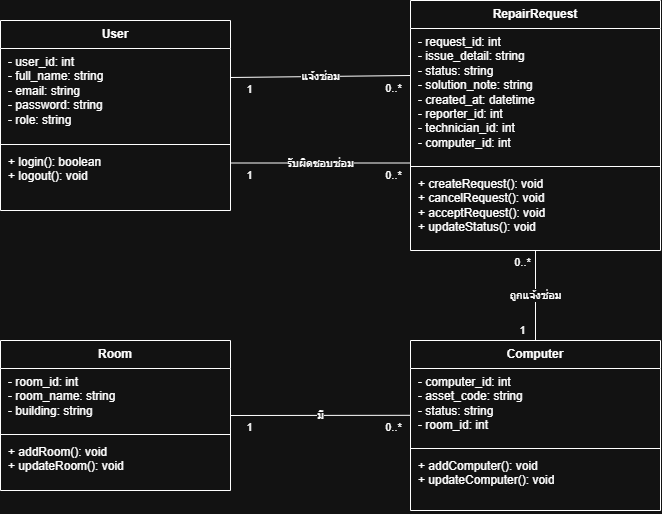

The diagram above was exported from draw.io. Its source (the exported page's mxGraphModel, read from the mxfile embedded in the PNG):
<mxGraphModel dx="908" dy="552" grid="1" gridSize="10" guides="1" tooltips="1" connect="1" arrows="1" fold="1" page="1" pageScale="1" pageWidth="850" pageHeight="1100" math="0" shadow="0">
  <root>
    <mxCell id="0" />
    <mxCell id="1" parent="0" />
    <mxCell id="P5r9WaXFDrXf15wpN2Xm-1" parent="1" style="swimlane;fontStyle=1;align=center;verticalAlign=top;childLayout=stackLayout;horizontal=1;startSize=28;horizontalStack=0;resizeParent=1;resizeParentMax=0;resizeLast=0;collapsible=1;marginBottom=0;whiteSpace=wrap;html=1;" value="User" vertex="1">
      <mxGeometry height="190" width="230" x="370" y="210" as="geometry" />
    </mxCell>
    <mxCell id="P5r9WaXFDrXf15wpN2Xm-2" parent="P5r9WaXFDrXf15wpN2Xm-1" style="text;strokeColor=none;fillColor=none;align=left;verticalAlign=top;spacingLeft=6;spacingRight=6;overflow=hidden;rotatable=0;points=[[0,0.5],[1,0.5]];portConstraint=eastwest;whiteSpace=wrap;html=1;" value="- user_id: int&#10;- full_name: string&#10;- email: string&#10;- password: string&#10;- role: string" vertex="1">
      <mxGeometry height="92" width="230" y="28" as="geometry" />
    </mxCell>
    <mxCell id="P5r9WaXFDrXf15wpN2Xm-3" parent="P5r9WaXFDrXf15wpN2Xm-1" style="line;strokeWidth=1;fillColor=none;align=left;verticalAlign=middle;spacingLeft=4;spacingRight=4;overflow=hidden;rotatable=0;points=[];portConstraint=eastwest;strokeColor=inherit;" value="" vertex="1">
      <mxGeometry height="8" width="230" y="120" as="geometry" />
    </mxCell>
    <mxCell id="P5r9WaXFDrXf15wpN2Xm-4" parent="P5r9WaXFDrXf15wpN2Xm-1" style="text;strokeColor=none;fillColor=none;align=left;verticalAlign=top;spacingLeft=6;spacingRight=6;overflow=hidden;rotatable=0;points=[[0,0.5],[1,0.5]];portConstraint=eastwest;whiteSpace=wrap;html=1;" value="+ login(): boolean&#10;+ logout(): void" vertex="1">
      <mxGeometry height="62" width="230" y="128" as="geometry" />
    </mxCell>
    <mxCell id="P5r9WaXFDrXf15wpN2Xm-5" parent="1" style="swimlane;fontStyle=1;align=center;verticalAlign=top;childLayout=stackLayout;horizontal=1;startSize=28;horizontalStack=0;resizeParent=1;resizeParentMax=0;resizeLast=0;collapsible=1;marginBottom=0;whiteSpace=wrap;html=1;" value="Room" vertex="1">
      <mxGeometry height="150" width="230" x="370" y="530" as="geometry" />
    </mxCell>
    <mxCell id="P5r9WaXFDrXf15wpN2Xm-6" parent="P5r9WaXFDrXf15wpN2Xm-5" style="text;strokeColor=none;fillColor=none;align=left;verticalAlign=top;spacingLeft=6;spacingRight=6;overflow=hidden;rotatable=0;points=[[0,0.5],[1,0.5]];portConstraint=eastwest;whiteSpace=wrap;html=1;" value="- room_id: int&#10;- room_name: string&#10;- building: string" vertex="1">
      <mxGeometry height="62" width="230" y="28" as="geometry" />
    </mxCell>
    <mxCell id="P5r9WaXFDrXf15wpN2Xm-7" parent="P5r9WaXFDrXf15wpN2Xm-5" style="line;strokeWidth=1;fillColor=none;align=left;verticalAlign=middle;spacingLeft=4;spacingRight=4;overflow=hidden;rotatable=0;points=[];portConstraint=eastwest;strokeColor=inherit;" value="" vertex="1">
      <mxGeometry height="8" width="230" y="90" as="geometry" />
    </mxCell>
    <mxCell id="P5r9WaXFDrXf15wpN2Xm-8" parent="P5r9WaXFDrXf15wpN2Xm-5" style="text;strokeColor=none;fillColor=none;align=left;verticalAlign=top;spacingLeft=6;spacingRight=6;overflow=hidden;rotatable=0;points=[[0,0.5],[1,0.5]];portConstraint=eastwest;whiteSpace=wrap;html=1;" value="+ addRoom(): void&#10;+ updateRoom(): void" vertex="1">
      <mxGeometry height="52" width="230" y="98" as="geometry" />
    </mxCell>
    <mxCell id="P5r9WaXFDrXf15wpN2Xm-9" parent="1" style="swimlane;fontStyle=1;align=center;verticalAlign=top;childLayout=stackLayout;horizontal=1;startSize=28;horizontalStack=0;resizeParent=1;resizeParentMax=0;resizeLast=0;collapsible=1;marginBottom=0;whiteSpace=wrap;html=1;" value="Computer" vertex="1">
      <mxGeometry height="170" width="250" x="780" y="530" as="geometry" />
    </mxCell>
    <mxCell id="P5r9WaXFDrXf15wpN2Xm-10" parent="P5r9WaXFDrXf15wpN2Xm-9" style="text;strokeColor=none;fillColor=none;align=left;verticalAlign=top;spacingLeft=6;spacingRight=6;overflow=hidden;rotatable=0;points=[[0,0.5],[1,0.5]];portConstraint=eastwest;whiteSpace=wrap;html=1;" value="- computer_id: int&#10;- asset_code: string&#10;- status: string&#10;- room_id: int" vertex="1">
      <mxGeometry height="76" width="250" y="28" as="geometry" />
    </mxCell>
    <mxCell id="P5r9WaXFDrXf15wpN2Xm-11" parent="P5r9WaXFDrXf15wpN2Xm-9" style="line;strokeWidth=1;fillColor=none;align=left;verticalAlign=middle;spacingLeft=4;spacingRight=4;overflow=hidden;rotatable=0;points=[];portConstraint=eastwest;strokeColor=inherit;" value="" vertex="1">
      <mxGeometry height="8" width="250" y="104" as="geometry" />
    </mxCell>
    <mxCell id="P5r9WaXFDrXf15wpN2Xm-12" parent="P5r9WaXFDrXf15wpN2Xm-9" style="text;strokeColor=none;fillColor=none;align=left;verticalAlign=top;spacingLeft=6;spacingRight=6;overflow=hidden;rotatable=0;points=[[0,0.5],[1,0.5]];portConstraint=eastwest;whiteSpace=wrap;html=1;" value="+ addComputer(): void&#10;+ updateComputer(): void" vertex="1">
      <mxGeometry height="58" width="250" y="112" as="geometry" />
    </mxCell>
    <mxCell id="P5r9WaXFDrXf15wpN2Xm-13" parent="1" style="swimlane;fontStyle=1;align=center;verticalAlign=top;childLayout=stackLayout;horizontal=1;startSize=28;horizontalStack=0;resizeParent=1;resizeParentMax=0;resizeLast=0;collapsible=1;marginBottom=0;whiteSpace=wrap;html=1;" value="RepairRequest" vertex="1">
      <mxGeometry height="250" width="250" x="780" y="190" as="geometry" />
    </mxCell>
    <mxCell id="P5r9WaXFDrXf15wpN2Xm-14" parent="P5r9WaXFDrXf15wpN2Xm-13" style="text;strokeColor=none;fillColor=none;align=left;verticalAlign=top;spacingLeft=6;spacingRight=6;overflow=hidden;rotatable=0;points=[[0,0.5],[1,0.5]];portConstraint=eastwest;whiteSpace=wrap;html=1;" value="- request_id: int&#10;- issue_detail: string&#10;- status: string&#10;- solution_note: string&#10;- created_at: datetime&#10;- reporter_id: int&#10;- technician_id: int&#10;- computer_id: int" vertex="1">
      <mxGeometry height="134" width="250" y="28" as="geometry" />
    </mxCell>
    <mxCell id="P5r9WaXFDrXf15wpN2Xm-15" parent="P5r9WaXFDrXf15wpN2Xm-13" style="line;strokeWidth=1;fillColor=none;align=left;verticalAlign=middle;spacingLeft=4;spacingRight=4;overflow=hidden;rotatable=0;points=[];portConstraint=eastwest;strokeColor=inherit;" value="" vertex="1">
      <mxGeometry height="8" width="250" y="162" as="geometry" />
    </mxCell>
    <mxCell id="P5r9WaXFDrXf15wpN2Xm-16" parent="P5r9WaXFDrXf15wpN2Xm-13" style="text;strokeColor=none;fillColor=none;align=left;verticalAlign=top;spacingLeft=6;spacingRight=6;overflow=hidden;rotatable=0;points=[[0,0.5],[1,0.5]];portConstraint=eastwest;whiteSpace=wrap;html=1;" value="+ createRequest(): void&#10;+ cancelRequest(): void&#10;+ acceptRequest(): void&#10;+ updateStatus(): void" vertex="1">
      <mxGeometry height="80" width="250" y="170" as="geometry" />
    </mxCell>
    <mxCell id="P5r9WaXFDrXf15wpN2Xm-17" edge="1" parent="1" source="P5r9WaXFDrXf15wpN2Xm-5" style="endArrow=none;html=1;rounded=0;exitX=1;exitY=0.5;entryX=0;entryY=0.44;" target="P5r9WaXFDrXf15wpN2Xm-9" value="มี">
      <mxGeometry relative="1" as="geometry" />
    </mxCell>
    <mxCell id="P5r9WaXFDrXf15wpN2Xm-18" connectable="0" parent="P5r9WaXFDrXf15wpN2Xm-17" style="edgeLabel;html=1;align=center;verticalAlign=middle;resizable=0;points=[];" value="1" vertex="1">
      <mxGeometry relative="1" x="-0.8" y="-12" as="geometry">
        <mxPoint as="offset" />
      </mxGeometry>
    </mxCell>
    <mxCell id="P5r9WaXFDrXf15wpN2Xm-19" connectable="0" parent="P5r9WaXFDrXf15wpN2Xm-17" style="edgeLabel;html=1;align=center;verticalAlign=middle;resizable=0;points=[];" value="0..*" vertex="1">
      <mxGeometry relative="1" x="0.8" y="-12" as="geometry">
        <mxPoint as="offset" />
      </mxGeometry>
    </mxCell>
    <mxCell id="P5r9WaXFDrXf15wpN2Xm-20" edge="1" parent="1" source="P5r9WaXFDrXf15wpN2Xm-9" style="endArrow=none;html=1;rounded=0;exitX=0.5;exitY=0;entryX=0.5;entryY=1;" target="P5r9WaXFDrXf15wpN2Xm-13" value="ถูกแจ้งซ่อม">
      <mxGeometry relative="1" as="geometry" />
    </mxCell>
    <mxCell id="P5r9WaXFDrXf15wpN2Xm-21" connectable="0" parent="P5r9WaXFDrXf15wpN2Xm-20" style="edgeLabel;html=1;align=center;verticalAlign=middle;resizable=0;points=[];" value="1" vertex="1">
      <mxGeometry relative="1" x="-0.75" y="14" as="geometry">
        <mxPoint as="offset" />
      </mxGeometry>
    </mxCell>
    <mxCell id="P5r9WaXFDrXf15wpN2Xm-22" connectable="0" parent="P5r9WaXFDrXf15wpN2Xm-20" style="edgeLabel;html=1;align=center;verticalAlign=middle;resizable=0;points=[];" value="0..*" vertex="1">
      <mxGeometry relative="1" x="0.75" y="14" as="geometry">
        <mxPoint as="offset" />
      </mxGeometry>
    </mxCell>
    <mxCell id="P5r9WaXFDrXf15wpN2Xm-23" edge="1" parent="1" source="P5r9WaXFDrXf15wpN2Xm-1" style="endArrow=none;html=1;rounded=0;exitX=1;exitY=0.3;entryX=0;entryY=0.3;" target="P5r9WaXFDrXf15wpN2Xm-13" value="แจ้งซ่อม">
      <mxGeometry relative="1" as="geometry" />
    </mxCell>
    <mxCell id="P5r9WaXFDrXf15wpN2Xm-24" connectable="0" parent="P5r9WaXFDrXf15wpN2Xm-23" style="edgeLabel;html=1;align=center;verticalAlign=middle;resizable=0;points=[];" value="1" vertex="1">
      <mxGeometry relative="1" x="-0.8" y="-12" as="geometry">
        <mxPoint as="offset" />
      </mxGeometry>
    </mxCell>
    <mxCell id="P5r9WaXFDrXf15wpN2Xm-25" connectable="0" parent="P5r9WaXFDrXf15wpN2Xm-23" style="edgeLabel;html=1;align=center;verticalAlign=middle;resizable=0;points=[];" value="0..*" vertex="1">
      <mxGeometry relative="1" x="0.8" y="-12" as="geometry">
        <mxPoint as="offset" />
      </mxGeometry>
    </mxCell>
    <mxCell id="P5r9WaXFDrXf15wpN2Xm-26" edge="1" parent="1" source="P5r9WaXFDrXf15wpN2Xm-1" style="endArrow=none;html=1;rounded=0;exitX=1;exitY=0.75;entryX=0;entryY=0.65;" target="P5r9WaXFDrXf15wpN2Xm-13" value="รับผิดชอบซ่อม">
      <mxGeometry relative="1" as="geometry" />
    </mxCell>
    <mxCell id="P5r9WaXFDrXf15wpN2Xm-27" connectable="0" parent="P5r9WaXFDrXf15wpN2Xm-26" style="edgeLabel;html=1;align=center;verticalAlign=middle;resizable=0;points=[];" value="1" vertex="1">
      <mxGeometry relative="1" x="-0.8" y="-12" as="geometry">
        <mxPoint as="offset" />
      </mxGeometry>
    </mxCell>
    <mxCell id="P5r9WaXFDrXf15wpN2Xm-28" connectable="0" parent="P5r9WaXFDrXf15wpN2Xm-26" style="edgeLabel;html=1;align=center;verticalAlign=middle;resizable=0;points=[];" value="0..*" vertex="1">
      <mxGeometry relative="1" x="0.8" y="-12" as="geometry">
        <mxPoint as="offset" />
      </mxGeometry>
    </mxCell>
  </root>
</mxGraphModel>